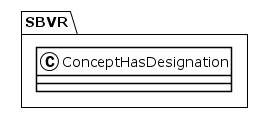

The diagram above was rendered by PlantUML. Its source (embedded in the PNG):
@startuml
!theme plain
package SBVR {
class ConceptHasDesignation {
}
}
@enduml